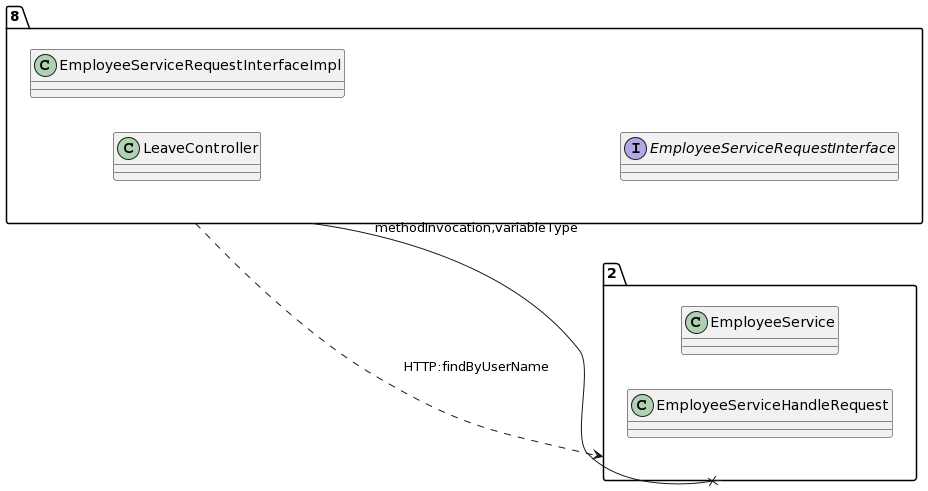

The diagram above was rendered by PlantUML. Its source (embedded in the PNG):
@startuml
allow_mixing
left to right direction
package "8"{
class LeaveController
class EmployeeServiceRequestInterfaceImpl
interface EmployeeServiceRequestInterface

}
package "2"{
class EmployeeService
class EmployeeServiceHandleRequest

}
"8" --x "2":methodInvocation,variableType
"8" ..> "2":HTTP:findByUserName
@enduml